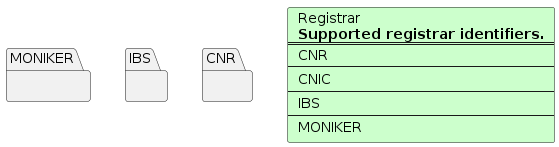

The diagram above was rendered by PlantUML. Its source (embedded in the PNG):
@startuml division-diagram
  card Registrar #ccffcc [
    Registrar
    <b>Supported registrar identifiers.</b>
    ====
    CNR
    ----
    CNIC
    ----
    IBS
    ----
    MONIKER
  ]
  package MONIKER as MONIKER {
  }
  package IBS as IBS {
  }
  package CNR as CNR {
  }
@enduml